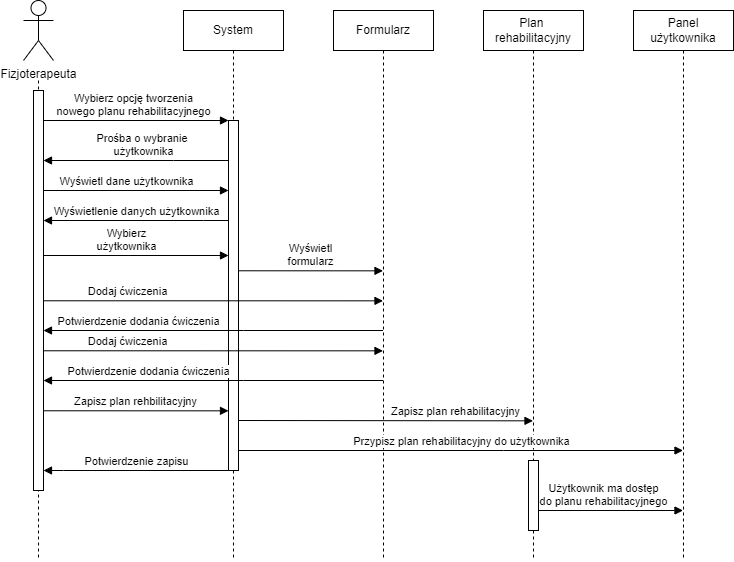

The diagram above was exported from draw.io. Its source (the exported page's mxGraphModel, read from the mxfile embedded in the PNG):
<mxGraphModel dx="794" dy="498" grid="1" gridSize="10" guides="1" tooltips="1" connect="1" arrows="1" fold="1" page="1" pageScale="1" pageWidth="850" pageHeight="1100" math="0" shadow="0">
  <root>
    <mxCell id="0" />
    <mxCell id="1" parent="0" />
    <mxCell id="aM9ryv3xv72pqoxQDRHE-5" value="System" style="shape=umlLifeline;perimeter=lifelinePerimeter;whiteSpace=wrap;html=1;container=0;dropTarget=0;collapsible=0;recursiveResize=0;outlineConnect=0;portConstraint=eastwest;newEdgeStyle={&quot;edgeStyle&quot;:&quot;elbowEdgeStyle&quot;,&quot;elbow&quot;:&quot;vertical&quot;,&quot;curved&quot;:0,&quot;rounded&quot;:0};" parent="1" vertex="1">
      <mxGeometry x="190" y="10" width="100" height="550" as="geometry" />
    </mxCell>
    <mxCell id="aM9ryv3xv72pqoxQDRHE-6" value="" style="html=1;points=[];perimeter=orthogonalPerimeter;outlineConnect=0;targetShapes=umlLifeline;portConstraint=eastwest;newEdgeStyle={&quot;edgeStyle&quot;:&quot;elbowEdgeStyle&quot;,&quot;elbow&quot;:&quot;vertical&quot;,&quot;curved&quot;:0,&quot;rounded&quot;:0};" parent="aM9ryv3xv72pqoxQDRHE-5" vertex="1">
      <mxGeometry x="45" y="110" width="10" height="350" as="geometry" />
    </mxCell>
    <mxCell id="INpOYL4U4Bs4cA-R2pBi-12" value="" style="line;strokeWidth=1;fillColor=none;align=left;verticalAlign=middle;spacingTop=-1;spacingLeft=3;spacingRight=3;rotatable=0;labelPosition=right;points=[];portConstraint=eastwest;strokeColor=inherit;dashed=1;flipH=0;flipV=0;direction=south;" vertex="1" parent="1">
      <mxGeometry x="35" y="80" width="20" height="480" as="geometry" />
    </mxCell>
    <mxCell id="INpOYL4U4Bs4cA-R2pBi-15" value="Fizjoterapeuta" style="shape=umlActor;verticalLabelPosition=bottom;verticalAlign=top;html=1;" vertex="1" parent="1">
      <mxGeometry x="30" width="30" height="60" as="geometry" />
    </mxCell>
    <mxCell id="INpOYL4U4Bs4cA-R2pBi-16" value="" style="html=1;points=[];perimeter=orthogonalPerimeter;outlineConnect=0;targetShapes=umlLifeline;portConstraint=eastwest;newEdgeStyle={&quot;edgeStyle&quot;:&quot;elbowEdgeStyle&quot;,&quot;elbow&quot;:&quot;vertical&quot;,&quot;curved&quot;:0,&quot;rounded&quot;:0};" vertex="1" parent="1">
      <mxGeometry x="40" y="90" width="10" height="400" as="geometry" />
    </mxCell>
    <mxCell id="INpOYL4U4Bs4cA-R2pBi-18" value="Wybierz opcję tworzenia &lt;br&gt;nowego planu rehabilitacyjnego" style="html=1;verticalAlign=bottom;endArrow=block;edgeStyle=elbowEdgeStyle;elbow=vertical;curved=0;rounded=0;" edge="1" parent="1" target="aM9ryv3xv72pqoxQDRHE-6">
      <mxGeometry x="0.2083" width="80" relative="1" as="geometry">
        <mxPoint x="105" y="120" as="sourcePoint" />
        <mxPoint x="300" y="120" as="targetPoint" />
        <Array as="points">
          <mxPoint x="50" y="120" />
        </Array>
        <mxPoint as="offset" />
      </mxGeometry>
    </mxCell>
    <mxCell id="INpOYL4U4Bs4cA-R2pBi-19" value="Formularz" style="shape=umlLifeline;perimeter=lifelinePerimeter;whiteSpace=wrap;html=1;container=0;dropTarget=0;collapsible=0;recursiveResize=0;outlineConnect=0;portConstraint=eastwest;newEdgeStyle={&quot;edgeStyle&quot;:&quot;elbowEdgeStyle&quot;,&quot;elbow&quot;:&quot;vertical&quot;,&quot;curved&quot;:0,&quot;rounded&quot;:0};" vertex="1" parent="1">
      <mxGeometry x="340" y="10" width="100" height="550" as="geometry" />
    </mxCell>
    <mxCell id="INpOYL4U4Bs4cA-R2pBi-21" value="Plan&amp;nbsp;&lt;br&gt;rehabilitacyjny" style="shape=umlLifeline;perimeter=lifelinePerimeter;whiteSpace=wrap;html=1;container=0;dropTarget=0;collapsible=0;recursiveResize=0;outlineConnect=0;portConstraint=eastwest;newEdgeStyle={&quot;edgeStyle&quot;:&quot;elbowEdgeStyle&quot;,&quot;elbow&quot;:&quot;vertical&quot;,&quot;curved&quot;:0,&quot;rounded&quot;:0};" vertex="1" parent="1">
      <mxGeometry x="490" y="10" width="100" height="550" as="geometry" />
    </mxCell>
    <mxCell id="INpOYL4U4Bs4cA-R2pBi-23" value="Prośba o wybranie&amp;nbsp;&lt;br&gt;użytkownika" style="html=1;verticalAlign=bottom;endArrow=block;edgeStyle=elbowEdgeStyle;elbow=vertical;curved=0;rounded=0;" edge="1" parent="1" source="aM9ryv3xv72pqoxQDRHE-6" target="INpOYL4U4Bs4cA-R2pBi-16">
      <mxGeometry x="-0.0811" width="80" relative="1" as="geometry">
        <mxPoint x="230" y="150" as="sourcePoint" />
        <mxPoint x="350" y="170" as="targetPoint" />
        <Array as="points">
          <mxPoint x="180" y="160" />
          <mxPoint x="150" y="170" />
          <mxPoint x="160" y="150" />
          <mxPoint x="230" y="170" />
        </Array>
        <mxPoint as="offset" />
      </mxGeometry>
    </mxCell>
    <mxCell id="INpOYL4U4Bs4cA-R2pBi-25" value="Wybierz &lt;br&gt;użytkownika" style="html=1;verticalAlign=bottom;endArrow=block;edgeStyle=elbowEdgeStyle;elbow=vertical;curved=0;rounded=0;" edge="1" parent="1">
      <mxGeometry width="80" relative="1" as="geometry">
        <mxPoint x="50" y="235" as="sourcePoint" />
        <mxPoint x="234.9999999999999" y="255" as="targetPoint" />
        <Array as="points">
          <mxPoint x="190" y="255" />
        </Array>
      </mxGeometry>
    </mxCell>
    <mxCell id="INpOYL4U4Bs4cA-R2pBi-26" value="Wyświetl&lt;br&gt;formularz" style="html=1;verticalAlign=bottom;endArrow=block;edgeStyle=elbowEdgeStyle;elbow=vertical;curved=0;rounded=0;" edge="1" parent="1" target="INpOYL4U4Bs4cA-R2pBi-19">
      <mxGeometry width="80" relative="1" as="geometry">
        <mxPoint x="245" y="270.28" as="sourcePoint" />
        <mxPoint x="374.5" y="270.0041379310345" as="targetPoint" />
      </mxGeometry>
    </mxCell>
    <mxCell id="INpOYL4U4Bs4cA-R2pBi-27" value="Panel&lt;br&gt;użytkownika" style="shape=umlLifeline;perimeter=lifelinePerimeter;whiteSpace=wrap;html=1;container=0;dropTarget=0;collapsible=0;recursiveResize=0;outlineConnect=0;portConstraint=eastwest;newEdgeStyle={&quot;edgeStyle&quot;:&quot;elbowEdgeStyle&quot;,&quot;elbow&quot;:&quot;vertical&quot;,&quot;curved&quot;:0,&quot;rounded&quot;:0};" vertex="1" parent="1">
      <mxGeometry x="640" y="10" width="100" height="550" as="geometry" />
    </mxCell>
    <mxCell id="INpOYL4U4Bs4cA-R2pBi-30" value="Potwierdzenie zapisu" style="html=1;verticalAlign=bottom;endArrow=block;edgeStyle=elbowEdgeStyle;elbow=vertical;curved=0;rounded=0;" edge="1" parent="1" source="aM9ryv3xv72pqoxQDRHE-6" target="INpOYL4U4Bs4cA-R2pBi-16">
      <mxGeometry width="80" relative="1" as="geometry">
        <mxPoint x="110" y="320" as="sourcePoint" />
        <mxPoint x="190" y="320" as="targetPoint" />
        <Array as="points">
          <mxPoint x="70" y="470" />
          <mxPoint x="180" y="440" />
          <mxPoint x="160" y="340" />
          <mxPoint x="160" y="260" />
        </Array>
      </mxGeometry>
    </mxCell>
    <mxCell id="INpOYL4U4Bs4cA-R2pBi-31" value="Dodaj ćwiczenia" style="html=1;verticalAlign=bottom;endArrow=block;edgeStyle=elbowEdgeStyle;elbow=vertical;curved=0;rounded=0;" edge="1" parent="1" target="INpOYL4U4Bs4cA-R2pBi-19">
      <mxGeometry x="-0.506" width="80" relative="1" as="geometry">
        <mxPoint x="50" y="300.28" as="sourcePoint" />
        <mxPoint x="374.5" y="300.0689655172414" as="targetPoint" />
        <mxPoint as="offset" />
      </mxGeometry>
    </mxCell>
    <mxCell id="INpOYL4U4Bs4cA-R2pBi-32" value="Potwierdzenie dodania ćwiczenia" style="html=1;verticalAlign=bottom;endArrow=block;edgeStyle=elbowEdgeStyle;elbow=vertical;curved=0;rounded=0;" edge="1" parent="1" source="INpOYL4U4Bs4cA-R2pBi-19">
      <mxGeometry x="0.4453" width="80" relative="1" as="geometry">
        <mxPoint x="374.5" y="330" as="sourcePoint" />
        <mxPoint x="50.000000000000114" y="330" as="targetPoint" />
        <Array as="points">
          <mxPoint x="250" y="330" />
          <mxPoint x="220" y="340" />
          <mxPoint x="230" y="320" />
          <mxPoint x="300" y="340" />
        </Array>
        <mxPoint as="offset" />
      </mxGeometry>
    </mxCell>
    <mxCell id="INpOYL4U4Bs4cA-R2pBi-33" value="Dodaj ćwiczenia" style="html=1;verticalAlign=bottom;endArrow=block;edgeStyle=elbowEdgeStyle;elbow=vertical;curved=0;rounded=0;" edge="1" parent="1" target="INpOYL4U4Bs4cA-R2pBi-19">
      <mxGeometry x="-0.506" width="80" relative="1" as="geometry">
        <mxPoint x="50" y="350.28" as="sourcePoint" />
        <mxPoint x="375" y="350" as="targetPoint" />
        <mxPoint as="offset" />
      </mxGeometry>
    </mxCell>
    <mxCell id="INpOYL4U4Bs4cA-R2pBi-34" value="Potwierdzenie dodania ćwiczenia" style="html=1;verticalAlign=bottom;endArrow=block;edgeStyle=elbowEdgeStyle;elbow=vertical;curved=0;rounded=0;" edge="1" parent="1" source="INpOYL4U4Bs4cA-R2pBi-19">
      <mxGeometry x="0.3846" width="80" relative="1" as="geometry">
        <mxPoint x="375" y="380" as="sourcePoint" />
        <mxPoint x="50" y="380" as="targetPoint" />
        <Array as="points">
          <mxPoint x="250" y="380" />
          <mxPoint x="220" y="390" />
          <mxPoint x="230" y="370" />
          <mxPoint x="300" y="390" />
        </Array>
        <mxPoint as="offset" />
      </mxGeometry>
    </mxCell>
    <mxCell id="INpOYL4U4Bs4cA-R2pBi-35" value="Wyświetl dane użytkownika" style="html=1;verticalAlign=bottom;endArrow=block;edgeStyle=elbowEdgeStyle;elbow=vertical;curved=0;rounded=0;" edge="1" parent="1">
      <mxGeometry width="80" relative="1" as="geometry">
        <mxPoint x="50" y="170" as="sourcePoint" />
        <mxPoint x="235" y="190" as="targetPoint" />
        <Array as="points">
          <mxPoint x="190" y="190" />
        </Array>
      </mxGeometry>
    </mxCell>
    <mxCell id="INpOYL4U4Bs4cA-R2pBi-36" value="Wyświetlenie danych użytkownika" style="html=1;verticalAlign=bottom;endArrow=block;edgeStyle=elbowEdgeStyle;elbow=vertical;curved=0;rounded=0;" edge="1" parent="1" source="aM9ryv3xv72pqoxQDRHE-6" target="INpOYL4U4Bs4cA-R2pBi-16">
      <mxGeometry width="80" relative="1" as="geometry">
        <mxPoint x="130" y="230" as="sourcePoint" />
        <mxPoint x="210" y="230" as="targetPoint" />
        <Array as="points">
          <mxPoint x="210" y="220" />
          <mxPoint x="180" y="230" />
        </Array>
      </mxGeometry>
    </mxCell>
    <mxCell id="INpOYL4U4Bs4cA-R2pBi-37" value="Zapisz plan rehbilitacyjny" style="html=1;verticalAlign=bottom;endArrow=block;edgeStyle=elbowEdgeStyle;elbow=vertical;curved=0;rounded=0;" edge="1" parent="1" target="aM9ryv3xv72pqoxQDRHE-6">
      <mxGeometry width="80" relative="1" as="geometry">
        <mxPoint x="50" y="410.28" as="sourcePoint" />
        <mxPoint x="230" y="410" as="targetPoint" />
      </mxGeometry>
    </mxCell>
    <mxCell id="INpOYL4U4Bs4cA-R2pBi-38" value="Zapisz plan rehabilitacyjny" style="html=1;verticalAlign=bottom;endArrow=block;edgeStyle=elbowEdgeStyle;elbow=vertical;curved=0;rounded=0;" edge="1" parent="1" target="INpOYL4U4Bs4cA-R2pBi-21">
      <mxGeometry x="0.4751" width="80" relative="1" as="geometry">
        <mxPoint x="245" y="420" as="sourcePoint" />
        <mxPoint x="325" y="420" as="targetPoint" />
        <mxPoint as="offset" />
      </mxGeometry>
    </mxCell>
    <mxCell id="INpOYL4U4Bs4cA-R2pBi-40" value="Przypisz plan rehabilitacyjny do użytkownika" style="html=1;verticalAlign=bottom;endArrow=block;edgeStyle=elbowEdgeStyle;elbow=vertical;curved=0;rounded=0;" edge="1" parent="1" source="aM9ryv3xv72pqoxQDRHE-6" target="INpOYL4U4Bs4cA-R2pBi-27">
      <mxGeometry width="80" relative="1" as="geometry">
        <mxPoint x="250" y="450" as="sourcePoint" />
        <mxPoint x="330" y="450" as="targetPoint" />
        <Array as="points">
          <mxPoint x="510" y="450" />
        </Array>
      </mxGeometry>
    </mxCell>
    <mxCell id="INpOYL4U4Bs4cA-R2pBi-41" value="" style="html=1;points=[];perimeter=orthogonalPerimeter;outlineConnect=0;targetShapes=umlLifeline;portConstraint=eastwest;newEdgeStyle={&quot;edgeStyle&quot;:&quot;elbowEdgeStyle&quot;,&quot;elbow&quot;:&quot;vertical&quot;,&quot;curved&quot;:0,&quot;rounded&quot;:0};" vertex="1" parent="1">
      <mxGeometry x="535" y="460" width="10" height="70" as="geometry" />
    </mxCell>
    <mxCell id="INpOYL4U4Bs4cA-R2pBi-42" value="Użytkownik ma dostęp&lt;br&gt;do planu rehabilitacyjnego" style="html=1;verticalAlign=bottom;endArrow=block;edgeStyle=elbowEdgeStyle;elbow=vertical;curved=0;rounded=0;" edge="1" parent="1" target="INpOYL4U4Bs4cA-R2pBi-27">
      <mxGeometry x="0.1382" width="80" relative="1" as="geometry">
        <mxPoint x="545" y="470" as="sourcePoint" />
        <mxPoint x="625" y="470" as="targetPoint" />
        <Array as="points">
          <mxPoint x="610" y="510" />
          <mxPoint x="650" y="490" />
        </Array>
        <mxPoint as="offset" />
      </mxGeometry>
    </mxCell>
  </root>
</mxGraphModel>